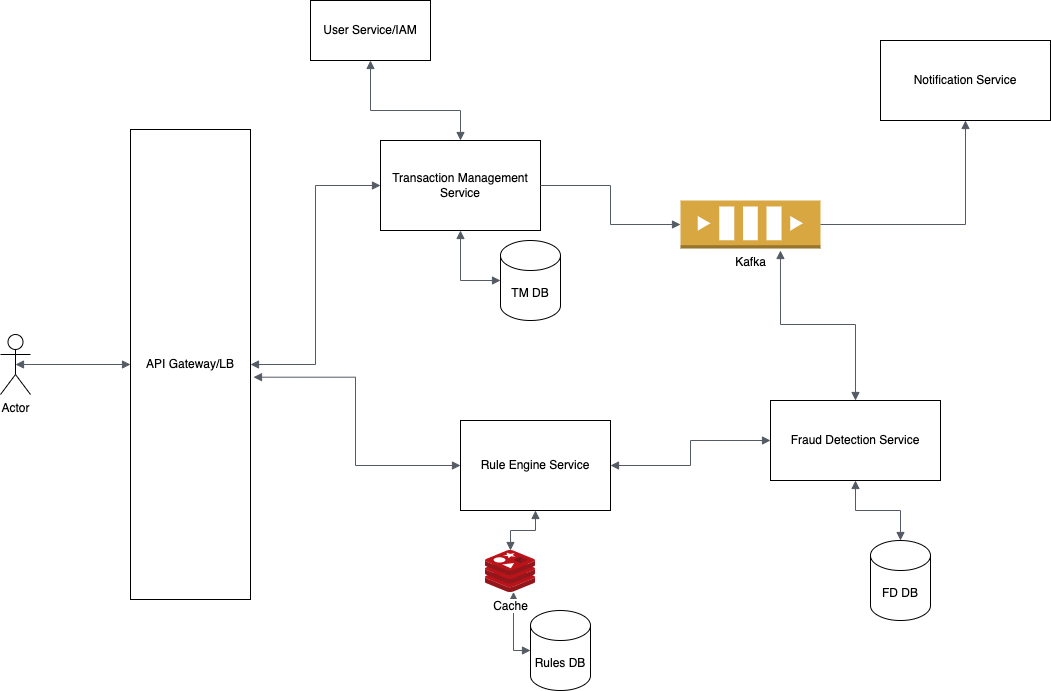

The diagram above was exported from draw.io. Its source (the exported page's mxGraphModel, read from the mxfile embedded in the PNG):
<mxGraphModel dx="1298" dy="752" grid="1" gridSize="10" guides="1" tooltips="1" connect="1" arrows="1" fold="1" page="1" pageScale="1" pageWidth="1169" pageHeight="827" math="0" shadow="0">
  <root>
    <mxCell id="0" />
    <mxCell id="1" parent="0" />
    <mxCell id="O4Im1O0W6nzG3RZt27VL-1" value="User Service/IAM" style="rounded=0;whiteSpace=wrap;html=1;" vertex="1" parent="1">
      <mxGeometry x="330" y="20" width="120" height="60" as="geometry" />
    </mxCell>
    <mxCell id="O4Im1O0W6nzG3RZt27VL-2" value="API Gateway/LB" style="rounded=0;whiteSpace=wrap;html=1;" vertex="1" parent="1">
      <mxGeometry x="150" y="149" width="120" height="470" as="geometry" />
    </mxCell>
    <mxCell id="O4Im1O0W6nzG3RZt27VL-3" value="Actor" style="shape=umlActor;verticalLabelPosition=bottom;verticalAlign=top;html=1;outlineConnect=0;" vertex="1" parent="1">
      <mxGeometry x="20" y="354" width="30" height="60" as="geometry" />
    </mxCell>
    <mxCell id="O4Im1O0W6nzG3RZt27VL-4" value="" style="edgeStyle=orthogonalEdgeStyle;html=1;endArrow=block;elbow=vertical;startArrow=block;startFill=1;endFill=1;strokeColor=#545B64;rounded=0;exitX=0.5;exitY=0.5;exitDx=0;exitDy=0;exitPerimeter=0;entryX=0;entryY=0.5;entryDx=0;entryDy=0;" edge="1" parent="1" source="O4Im1O0W6nzG3RZt27VL-3" target="O4Im1O0W6nzG3RZt27VL-2">
      <mxGeometry width="100" relative="1" as="geometry">
        <mxPoint x="100" y="380" as="sourcePoint" />
        <mxPoint x="200" y="380" as="targetPoint" />
      </mxGeometry>
    </mxCell>
    <mxCell id="O4Im1O0W6nzG3RZt27VL-6" value="Transaction Management Service" style="rounded=0;whiteSpace=wrap;html=1;" vertex="1" parent="1">
      <mxGeometry x="400" y="160" width="160" height="90" as="geometry" />
    </mxCell>
    <mxCell id="O4Im1O0W6nzG3RZt27VL-7" value="Notification Service" style="rounded=0;whiteSpace=wrap;html=1;" vertex="1" parent="1">
      <mxGeometry x="900" y="60" width="170" height="80" as="geometry" />
    </mxCell>
    <mxCell id="O4Im1O0W6nzG3RZt27VL-8" value="Rule Engine Service" style="rounded=0;whiteSpace=wrap;html=1;" vertex="1" parent="1">
      <mxGeometry x="480" y="440" width="150" height="90" as="geometry" />
    </mxCell>
    <mxCell id="O4Im1O0W6nzG3RZt27VL-9" value="TM DB" style="shape=cylinder3;whiteSpace=wrap;html=1;boundedLbl=1;backgroundOutline=1;size=15;" vertex="1" parent="1">
      <mxGeometry x="520" y="260" width="60" height="80" as="geometry" />
    </mxCell>
    <mxCell id="O4Im1O0W6nzG3RZt27VL-10" value="" style="edgeStyle=orthogonalEdgeStyle;html=1;endArrow=block;elbow=vertical;startArrow=block;startFill=1;endFill=1;strokeColor=#545B64;rounded=0;entryX=0;entryY=0.5;entryDx=0;entryDy=0;entryPerimeter=0;exitX=0.5;exitY=1;exitDx=0;exitDy=0;" edge="1" parent="1" source="O4Im1O0W6nzG3RZt27VL-6" target="O4Im1O0W6nzG3RZt27VL-9">
      <mxGeometry width="100" relative="1" as="geometry">
        <mxPoint x="420" y="310" as="sourcePoint" />
        <mxPoint x="520" y="310" as="targetPoint" />
      </mxGeometry>
    </mxCell>
    <mxCell id="O4Im1O0W6nzG3RZt27VL-11" value="" style="edgeStyle=orthogonalEdgeStyle;html=1;endArrow=block;elbow=vertical;startArrow=block;startFill=1;endFill=1;strokeColor=#545B64;rounded=0;exitX=0.5;exitY=1;exitDx=0;exitDy=0;" edge="1" parent="1" source="O4Im1O0W6nzG3RZt27VL-1" target="O4Im1O0W6nzG3RZt27VL-6">
      <mxGeometry width="100" relative="1" as="geometry">
        <mxPoint x="420" y="120" as="sourcePoint" />
        <mxPoint x="520" y="120" as="targetPoint" />
        <Array as="points">
          <mxPoint x="390" y="130" />
          <mxPoint x="480" y="130" />
        </Array>
      </mxGeometry>
    </mxCell>
    <mxCell id="O4Im1O0W6nzG3RZt27VL-12" value="" style="edgeStyle=orthogonalEdgeStyle;html=1;endArrow=block;elbow=vertical;startArrow=block;startFill=1;endFill=1;strokeColor=#545B64;rounded=0;exitX=1;exitY=0.5;exitDx=0;exitDy=0;entryX=0;entryY=0.5;entryDx=0;entryDy=0;" edge="1" parent="1" source="O4Im1O0W6nzG3RZt27VL-2" target="O4Im1O0W6nzG3RZt27VL-6">
      <mxGeometry width="100" relative="1" as="geometry">
        <mxPoint x="280" y="360" as="sourcePoint" />
        <mxPoint x="380" y="360" as="targetPoint" />
      </mxGeometry>
    </mxCell>
    <mxCell id="O4Im1O0W6nzG3RZt27VL-13" value="Rules DB" style="shape=cylinder3;whiteSpace=wrap;html=1;boundedLbl=1;backgroundOutline=1;size=15;" vertex="1" parent="1">
      <mxGeometry x="550" y="630" width="60" height="80" as="geometry" />
    </mxCell>
    <mxCell id="O4Im1O0W6nzG3RZt27VL-14" value="" style="edgeStyle=orthogonalEdgeStyle;html=1;endArrow=block;elbow=vertical;startArrow=block;startFill=1;endFill=1;strokeColor=#545B64;rounded=0;entryX=0;entryY=0.5;entryDx=0;entryDy=0;entryPerimeter=0;exitX=0.56;exitY=0.988;exitDx=0;exitDy=0;exitPerimeter=0;" edge="1" parent="1" source="O4Im1O0W6nzG3RZt27VL-15" target="O4Im1O0W6nzG3RZt27VL-13">
      <mxGeometry width="100" relative="1" as="geometry">
        <mxPoint x="440" y="590" as="sourcePoint" />
        <mxPoint x="480" y="670" as="targetPoint" />
      </mxGeometry>
    </mxCell>
    <mxCell id="O4Im1O0W6nzG3RZt27VL-15" value="Cache" style="sketch=0;aspect=fixed;html=1;points=[];align=center;image;fontSize=12;image=img/lib/mscae/Cache_Redis_Product.svg;" vertex="1" parent="1">
      <mxGeometry x="505" y="570" width="50" height="42" as="geometry" />
    </mxCell>
    <mxCell id="O4Im1O0W6nzG3RZt27VL-16" value="" style="edgeStyle=orthogonalEdgeStyle;html=1;endArrow=block;elbow=vertical;startArrow=block;startFill=1;endFill=1;strokeColor=#545B64;rounded=0;exitX=0.5;exitY=1;exitDx=0;exitDy=0;" edge="1" parent="1" source="O4Im1O0W6nzG3RZt27VL-8" target="O4Im1O0W6nzG3RZt27VL-15">
      <mxGeometry width="100" relative="1" as="geometry">
        <mxPoint x="540" y="560" as="sourcePoint" />
        <mxPoint x="640" y="560" as="targetPoint" />
      </mxGeometry>
    </mxCell>
    <mxCell id="O4Im1O0W6nzG3RZt27VL-18" value="" style="edgeStyle=orthogonalEdgeStyle;html=1;endArrow=block;elbow=vertical;startArrow=block;startFill=1;endFill=1;strokeColor=#545B64;rounded=0;entryX=0;entryY=0.5;entryDx=0;entryDy=0;exitX=1.025;exitY=0.527;exitDx=0;exitDy=0;exitPerimeter=0;" edge="1" parent="1" source="O4Im1O0W6nzG3RZt27VL-2" target="O4Im1O0W6nzG3RZt27VL-8">
      <mxGeometry width="100" relative="1" as="geometry">
        <mxPoint x="270" y="414" as="sourcePoint" />
        <mxPoint x="390" y="430" as="targetPoint" />
      </mxGeometry>
    </mxCell>
    <mxCell id="O4Im1O0W6nzG3RZt27VL-19" value="Fraud Detection Service" style="rounded=0;whiteSpace=wrap;html=1;" vertex="1" parent="1">
      <mxGeometry x="790" y="420" width="170" height="80" as="geometry" />
    </mxCell>
    <mxCell id="O4Im1O0W6nzG3RZt27VL-21" value="Kafka" style="outlineConnect=0;dashed=0;verticalLabelPosition=bottom;verticalAlign=top;align=center;html=1;shape=mxgraph.aws3.queue;fillColor=#D9A741;gradientColor=none;" vertex="1" parent="1">
      <mxGeometry x="700" y="220" width="140" height="48" as="geometry" />
    </mxCell>
    <mxCell id="O4Im1O0W6nzG3RZt27VL-23" value="" style="edgeStyle=orthogonalEdgeStyle;html=1;endArrow=block;elbow=vertical;startArrow=none;endFill=1;strokeColor=#545B64;rounded=0;exitX=1;exitY=0.5;exitDx=0;exitDy=0;entryX=0;entryY=0.5;entryDx=0;entryDy=0;entryPerimeter=0;" edge="1" parent="1" source="O4Im1O0W6nzG3RZt27VL-6" target="O4Im1O0W6nzG3RZt27VL-21">
      <mxGeometry width="100" relative="1" as="geometry">
        <mxPoint x="560" y="180" as="sourcePoint" />
        <mxPoint x="660" y="180" as="targetPoint" />
      </mxGeometry>
    </mxCell>
    <mxCell id="O4Im1O0W6nzG3RZt27VL-25" value="" style="edgeStyle=orthogonalEdgeStyle;html=1;endArrow=block;elbow=vertical;startArrow=none;endFill=1;strokeColor=#545B64;rounded=0;exitX=1;exitY=0.5;exitDx=0;exitDy=0;exitPerimeter=0;entryX=0.5;entryY=1;entryDx=0;entryDy=0;" edge="1" parent="1" source="O4Im1O0W6nzG3RZt27VL-21" target="O4Im1O0W6nzG3RZt27VL-7">
      <mxGeometry width="100" relative="1" as="geometry">
        <mxPoint x="830" y="230" as="sourcePoint" />
        <mxPoint x="930" y="230" as="targetPoint" />
      </mxGeometry>
    </mxCell>
    <mxCell id="O4Im1O0W6nzG3RZt27VL-26" value="" style="edgeStyle=orthogonalEdgeStyle;html=1;endArrow=block;elbow=vertical;startArrow=block;startFill=1;endFill=1;strokeColor=#545B64;rounded=0;entryX=0.714;entryY=1.042;entryDx=0;entryDy=0;entryPerimeter=0;exitX=0.5;exitY=0;exitDx=0;exitDy=0;" edge="1" parent="1" source="O4Im1O0W6nzG3RZt27VL-19" target="O4Im1O0W6nzG3RZt27VL-21">
      <mxGeometry width="100" relative="1" as="geometry">
        <mxPoint x="800" y="360" as="sourcePoint" />
        <mxPoint x="910" y="310" as="targetPoint" />
      </mxGeometry>
    </mxCell>
    <mxCell id="O4Im1O0W6nzG3RZt27VL-28" value="FD DB" style="shape=cylinder3;whiteSpace=wrap;html=1;boundedLbl=1;backgroundOutline=1;size=15;" vertex="1" parent="1">
      <mxGeometry x="890" y="560" width="60" height="80" as="geometry" />
    </mxCell>
    <mxCell id="O4Im1O0W6nzG3RZt27VL-29" value="" style="edgeStyle=orthogonalEdgeStyle;html=1;endArrow=block;elbow=vertical;startArrow=block;startFill=1;endFill=1;strokeColor=#545B64;rounded=0;exitX=0.5;exitY=1;exitDx=0;exitDy=0;" edge="1" parent="1" source="O4Im1O0W6nzG3RZt27VL-19" target="O4Im1O0W6nzG3RZt27VL-28">
      <mxGeometry width="100" relative="1" as="geometry">
        <mxPoint x="760" y="580" as="sourcePoint" />
        <mxPoint x="860" y="580" as="targetPoint" />
      </mxGeometry>
    </mxCell>
    <mxCell id="O4Im1O0W6nzG3RZt27VL-30" value="" style="edgeStyle=orthogonalEdgeStyle;html=1;endArrow=block;elbow=vertical;startArrow=block;startFill=1;endFill=1;strokeColor=#545B64;rounded=0;entryX=0;entryY=0.5;entryDx=0;entryDy=0;" edge="1" parent="1" source="O4Im1O0W6nzG3RZt27VL-8" target="O4Im1O0W6nzG3RZt27VL-19">
      <mxGeometry width="100" relative="1" as="geometry">
        <mxPoint x="640" y="475" as="sourcePoint" />
        <mxPoint x="740" y="475" as="targetPoint" />
      </mxGeometry>
    </mxCell>
  </root>
</mxGraphModel>